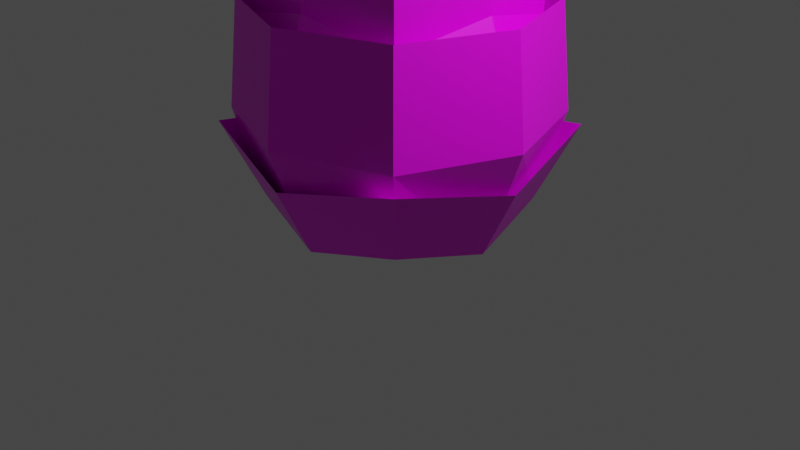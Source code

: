 # Source: bush.blend  (saved by Blender 2.92.15; exported with 4.5.12 LTS)
import bpy
from mathutils import Matrix  # noqa: F401  (used for matrix-valued properties, if any)

bpy.ops.wm.read_factory_settings(use_empty=True)
scene = bpy.context.scene
scene.name = 'Scene'

# ---- collections
col_collection = bpy.data.collections.new('Collection'); scene.collection.children.link(col_collection)

# ---- images (referenced by path relative to the original .blend; pixels are not part of the script)
import os
ASSET_DIR = os.environ.get("B2B_ASSET_DIR", "")  # directory of the original .blend (textures are referenced by path, not embedded)
HERE = os.path.dirname(os.path.abspath(__file__))  # packed textures are extracted next to this script under _unpacked/

def load_image(name, relpath, width, height, colorspace="sRGB"):
    """Load a texture the original file referenced (path relative to the .blend, or extracted next to this script)."""
    p = next((c for c in (os.path.join(HERE, relpath), os.path.join(ASSET_DIR, relpath)) if relpath and os.path.exists(c)), "")
    if p:
        img = bpy.data.images.load(p, check_existing=True)
        img.name = name
    else:  # same state as the original file: an image datablock whose file is absent (Cycles renders it pink)
        img = bpy.data.images.new(name, width, height)
        img.source = "FILE"
        img.filepath = "//" + (relpath or name)
    img.colorspace_settings.name = colorspace
    return img
img_r_jpg = load_image('R.jpg', 'R.jpg', 1024, 1024, 'sRGB')

# ---- materials (node trees are filled in below, after node groups)
mat_material = bpy.data.materials.new('Material')
mat_material.alpha_threshold = 0.0
mat_material.use_transparent_shadow = False
mat_material.line_color = (0.0, 0.0, 0.0, 1.0)

# ---- material node trees
mat_material.use_nodes = True; mat_material.node_tree.nodes.clear()
_N = mat_material.node_tree.nodes; _L = mat_material.node_tree.links
n0 = _N.new('ShaderNodeOutputMaterial'); n0.name = 'Material Output'; n0.location = (300, 300)
n1 = _N.new('ShaderNodeBsdfPrincipled'); n1.name = 'Principled BSDF'; n1.location = (10, 300)
n1.distribution = 'GGX'
n1.subsurface_method = 'BURLEY'
n1.inputs[2].default_value = 0.4
n1.inputs[3].default_value = 1.45
n1.inputs[27].default_value = (0.0, 0.0, 0.0, 1.0)
n1.inputs[28].default_value = 1.0
n2 = _N.new('ShaderNodeTexImage'); n2.name = 'Image Texture'; n2.location = (-280, 280)
n2.image = img_r_jpg
_L.new(n1.outputs[0], n0.inputs[0])
_L.new(n2.outputs[0], n1.inputs[0])
n0.is_active_output = True

# ---- world
world_world = bpy.data.worlds.new('World'); scene.world = world_world
world_world.use_nodes = True; world_world.node_tree.nodes.clear()
_N = world_world.node_tree.nodes; _L = world_world.node_tree.links
n0 = _N.new('ShaderNodeOutputWorld'); n0.name = 'World Output'; n0.location = (300, 300)
n1 = _N.new('ShaderNodeBackground'); n1.name = 'Background'; n1.location = (10, 300)
n1.inputs[0].default_value = (0.05088, 0.05088, 0.05088, 1.0)
_L.new(n1.outputs[0], n0.inputs[0])
n0.is_active_output = True
world_world.color = (0.05088, 0.05088, 0.05088)
world_world.use_sun_shadow = False
world_world.sun_shadow_jitter_overblur = 0.0

# ---- cameras
cam_camera = bpy.data.cameras.new('Camera')
cam_camera.clip_end = 100.0
cam_camera.ortho_scale = 7.314

# ---- lights
light_light = bpy.data.lights.new('Light', 'POINT')
light_light.transmission_factor = 0.0
light_light.energy = 1000.0
light_light.shadow_soft_size = 0.1
light_light.shadow_maximum_resolution = 0.006
light_light.use_absolute_resolution = True

# ---- meshes
me_cube = bpy.data.meshes.new('Cube')
me_cube.from_pydata([(0.5, 0.5, 1.129), (0.5, 0.5, 0.1289), (0.5, -0.5, 1.129), (0.5, -0.5, 0.1289), (-0.5, 0.5, 1.129), (-0.5, 0.5, 0.1289), (-0.5, -0.5, 1.129), (-0.5, -0.5, 0.1289), (-0.6096, 1.583e-08, 0.01929), (5.588e-09, 0.6096, 0.01929), (0.6096, 0.6096, 0.6289), (-0.6096, -0.6096, 0.6289), (0.6096, -0.6096, 0.6289), (-0.6096, 0.6096, 0.6289), (-1.863e-09, -0.6096, 1.238), (0.6096, -1.863e-09, 1.238), (-9.313e-10, -0.6096, 0.01929), (-0.6096, 6.519e-09, 1.238), (1.863e-09, 0.6096, 1.238), (0.6096, -1.863e-09, 0.01929), (-6.519e-09, 8.382e-09, 1.468), (1.304e-08, -0.8395, 0.6289), (-0.8395, 1.024e-08, 0.6289), (0.0, -5.588e-09, -0.2106), (0.8395, 9.313e-09, 0.6289), (1.304e-08, 0.8395, 0.6289), (0.5151, 0.5151, 1.499), (0.6604, 0.6604, 0.5534), (0.5151, -0.5151, 1.499), (0.6604, -0.6604, 0.5534), (-0.5151, 0.5151, 1.499), (-0.6604, 0.6604, 0.5534), (-0.5151, -0.5151, 1.499), (-0.6604, -0.6604, 0.5534), (-0.8051, 2.091e-08, 0.4087), (6.83e-09, 0.8051, 0.4087), (0.5697, 0.5697, 1.214), (-0.5697, -0.5697, 1.214), (0.5697, -0.5697, 1.214), (-0.5697, 0.5697, 1.214), (-5.769e-09, -0.628, 1.612), (0.628, -1.919e-09, 1.612), (-1.78e-09, -0.8051, 0.4087), (-0.628, 6.717e-09, 1.612), (-1.931e-09, 0.628, 1.612), (0.8051, -2.46e-09, 0.4087), (1.241e-08, -0.7846, 1.214), (-0.7846, 9.575e-09, 1.214), (0.7846, 8.705e-09, 1.214), (1.241e-08, 0.7846, 1.214), (-1.863e-09, -0.6096, 1.778), (0.6096, -1.863e-09, 1.778), (-0.6096, 6.519e-09, 1.778), (1.863e-09, 0.6096, 1.778), (-6.519e-09, 8.382e-09, 2.008)], [], [(0, 18, 20, 15), (18, 4, 17, 20), (20, 17, 6, 14), (15, 20, 14, 2), (3, 12, 21, 16), (12, 2, 14, 21), (21, 14, 6, 11), (16, 21, 11, 7), (7, 11, 22, 8), (11, 6, 17, 22), (22, 17, 4, 13), (8, 22, 13, 5), (5, 9, 23, 8), (9, 1, 19, 23), (23, 19, 3, 16), (8, 23, 16, 7), (1, 10, 24, 19), (10, 0, 15, 24), (24, 15, 2, 12), (19, 24, 12, 3), (5, 13, 25, 9), (13, 4, 18, 25), (25, 18, 0, 10), (9, 25, 10, 1), (4, 17, 43, 30), (13, 22, 47, 39), (14, 2, 28, 40), (12, 24, 48, 38), (18, 4, 30, 44), (6, 14, 40, 32), (12, 21, 46, 38), (0, 18, 44, 26), (15, 0, 26, 41), (13, 25, 49, 39), (19, 3, 29, 45), (5, 8, 34, 31), (2, 15, 41, 28), (11, 21, 46, 37), (1, 19, 45, 27), (8, 7, 33, 34), (7, 16, 42, 33), (10, 25, 49, 36), (9, 1, 27, 35), (16, 3, 29, 42), (11, 22, 47, 37), (10, 24, 48, 36), (5, 9, 35, 31), (17, 6, 32, 43), (18, 20, 54, 53), (20, 15, 51, 54), (17, 20, 54, 52), (14, 20, 54, 50)])
_uv = me_cube.uv_layers.new(name='UVMap')
_uv.uv.foreach_set('vector', [0.7293, 0.6375, 0.5039, 0.6869, 0.5039, 0.4121, 0.7787, 0.4121, 0.5039, 0.6869, 0.2785, 0.6375, 0.2292, 0.4121, 0.5039, 0.4121, 0.5039, 0.4121, 0.2292, 0.4121, 0.2785, 0.1867, 0.5039, 0.1374, 0.7787, 0.4121, 0.5039, 0.4121, 0.5039, 0.1374, 0.7293, 0.1867, 0.7293, 0.105, 0.7787, 0.3304, 0.5039, 0.3304, 0.5039, 0.0556, 0.7787, 0.3304, 0.7293, 0.5557, 0.5039, 0.6051, 0.5039, 0.3304, 0.5039, 0.3304, 0.5039, 0.6051, 0.2785, 0.5557, 0.2292, 0.3304, 0.5039, 0.0556, 0.5039, 0.3304, 0.2292, 0.3304, 0.2785, 0.105, 0.2785, 0.105, 0.2292, 0.3304, 0.5039, 0.3304, 0.5039, 0.0556, 0.2292, 0.3304, 0.2785, 0.5557, 0.5039, 0.6051, 0.5039, 0.3304, 0.5039, 0.3304, 0.5039, 0.6051, 0.7293, 0.5557, 0.7787, 0.3304, 0.5039, 0.0556, 0.5039, 0.3304, 0.7787, 0.3304, 0.7293, 0.105, 0.2785, 0.6375, 0.5039, 0.6869, 0.5039, 0.4121, 0.2292, 0.4121, 0.5039, 0.6869, 0.7293, 0.6375, 0.7787, 0.4121, 0.5039, 0.4121, 0.5039, 0.4121, 0.7787, 0.4121, 0.7293, 0.1867, 0.5039, 0.1374, 0.2292, 0.4121, 0.5039, 0.4121, 0.5039, 0.1374, 0.2785, 0.1867, 0.7293, 0.105, 0.7787, 0.3304, 0.5039, 0.3304, 0.5039, 0.0556, 0.7787, 0.3304, 0.7293, 0.5557, 0.5039, 0.6051, 0.5039, 0.3304, 0.5039, 0.3304, 0.5039, 0.6051, 0.2785, 0.5557, 0.2292, 0.3304, 0.5039, 0.0556, 0.5039, 0.3304, 0.2292, 0.3304, 0.2785, 0.105, 0.2785, 0.105, 0.2292, 0.3304, 0.5039, 0.3304, 0.5039, 0.0556, 0.2292, 0.3304, 0.2785, 0.5557, 0.5039, 0.6051, 0.5039, 0.3304, 0.5039, 0.3304, 0.5039, 0.6051, 0.7293, 0.5557, 0.7787, 0.3304, 0.5039, 0.0556, 0.5039, 0.3304, 0.7787, 0.3304, 0.7293, 0.105, 0.7293, 0.5557, 0.5039, 0.6051, 0.5039, 0.7734, 0.7361, 0.7225, 0.7787, 0.3304, 0.5039, 0.3304, 0.5039, 0.594, 0.7607, 0.594, 0.5039, 0.6051, 0.7293, 0.5557, 0.7361, 0.7225, 0.5039, 0.7734, 0.2292, 0.3304, 0.5039, 0.3304, 0.5039, 0.594, 0.2471, 0.594, 0.5039, 0.6051, 0.2785, 0.5557, 0.2717, 0.7225, 0.5039, 0.7734, 0.2785, 0.5557, 0.5039, 0.6051, 0.5039, 0.7734, 0.2717, 0.7225, 0.7787, 0.3304, 0.5039, 0.3304, 0.5039, 0.594, 0.7607, 0.594, 0.7293, 0.5557, 0.5039, 0.6051, 0.5039, 0.7734, 0.7361, 0.7225, 0.5039, 0.6051, 0.7293, 0.5557, 0.7361, 0.7225, 0.5039, 0.7734, 0.2292, 0.3304, 0.5039, 0.3304, 0.5039, 0.594, 0.2471, 0.594, 0.5039, 0.0556, 0.2785, 0.105, 0.2062, 0.2963, 0.5039, 0.2311, 0.7293, 0.105, 0.5039, 0.0556, 0.5039, 0.2311, 0.8016, 0.2963, 0.2785, 0.5557, 0.5039, 0.6051, 0.5039, 0.7734, 0.2717, 0.7225, 0.2292, 0.3304, 0.5039, 0.3304, 0.5039, 0.594, 0.2471, 0.594, 0.7293, 0.105, 0.5039, 0.0556, 0.5039, 0.2311, 0.8016, 0.2963, 0.5039, 0.0556, 0.2785, 0.105, 0.2062, 0.2963, 0.5039, 0.2311, 0.2785, 0.105, 0.5039, 0.0556, 0.5039, 0.2311, 0.2062, 0.2963, 0.7787, 0.3304, 0.5039, 0.3304, 0.5039, 0.594, 0.7607, 0.594, 0.5039, 0.0556, 0.7293, 0.105, 0.8016, 0.2963, 0.5039, 0.2311, 0.5039, 0.0556, 0.7293, 0.105, 0.8016, 0.2963, 0.5039, 0.2311, 0.2292, 0.3304, 0.5039, 0.3304, 0.5039, 0.594, 0.2471, 0.594, 0.7787, 0.3304, 0.5039, 0.3304, 0.5039, 0.594, 0.7607, 0.594, 0.2785, 0.105, 0.5039, 0.0556, 0.5039, 0.2311, 0.2062, 0.2963, 0.5039, 0.6051, 0.2785, 0.5557, 0.2717, 0.7225, 0.5039, 0.7734, 0.7787, 0.6051, 0.5039, 0.7087, 0.5039, 0.952, 0.7787, 0.8483, 0.5039, 0.7087, 0.7787, 0.6051, 0.7787, 0.8483, 0.5039, 0.952, 0.2292, 0.6051, 0.5039, 0.7087, 0.5039, 0.952, 0.2292, 0.8483, 0.2292, 0.6051, 0.5039, 0.7087, 0.5039, 0.952, 0.2292, 0.8483])
me_cube.materials.append(mat_material)
me_cube.use_remesh_preserve_volume = False
me_cube.use_remesh_preserve_attributes = False
me_cube.use_mirror_vertex_groups = False
me_cube.update()

# ---- objects
ob_cube = bpy.data.objects.new('Cube', me_cube)
ob_light = bpy.data.objects.new('Light', light_light)
ob_camera = bpy.data.objects.new('Camera', cam_camera)

# ---- transforms, parenting, visibility, modifiers, constraints
ob_cube.location = (0.0, 0.0, 0.0)
ob_cube.scale = (1.887, 1.887, 1.887)
ob_cube.lock_rotations_4d = False
ob_cube.empty_display_type = 'ARROWS'
ob_cube.lineart.crease_threshold = 0.0
ob_light.location = (4.076, 1.005, 5.904)
ob_light.rotation_euler = (0.6503, 0.05522, 1.866)
ob_light.lock_rotations_4d = False
ob_light.empty_display_type = 'ARROWS'
ob_light.color = (0.0, 0.0, 0.0, 0.0)
ob_light.lineart.crease_threshold = 0.0
ob_camera.location = (7.359, -6.926, 4.958)
ob_camera.rotation_euler = (1.109, 0.0, 0.8149)
ob_camera.lock_rotations_4d = False
ob_camera.empty_display_type = 'ARROWS'
ob_camera.color = (0.0, 0.0, 0.0, 0.0)
ob_camera.display_type = 'WIRE'
ob_camera.lineart.crease_threshold = 0.0

# ---- collection membership
col_collection.objects.link(ob_cube)
col_collection.objects.link(ob_light)
col_collection.objects.link(ob_camera)

# ---- scene / render settings (as saved in the file)
scene.camera = ob_camera
scene.frame_start = 1; scene.frame_end = 250; scene.frame_set(26)
scene.render.engine = 'BLENDER_EEVEE_NEXT'
scene.cycles.use_denoising = False
scene.cycles.samples = 128
scene.cycles.sampling_pattern = 'TABULATED_SOBOL'
scene.cycles.use_adaptive_sampling = False
scene.cycles.use_light_tree = False
scene.view_settings.view_transform = 'Filmic'
bpy.context.view_layer.update()
